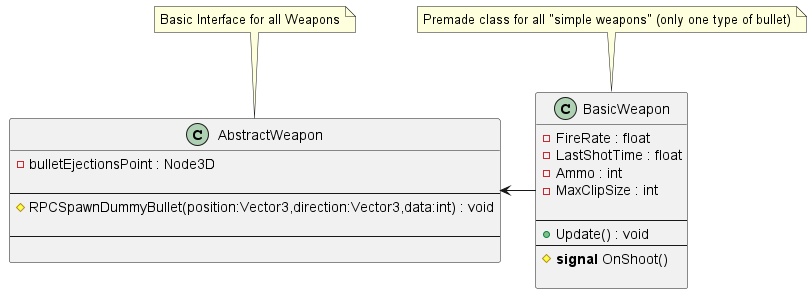

The diagram above was rendered by PlantUML. Its source (embedded in the PNG):
@startuml Weapon

class AbstractWeapon {
    - bulletEjectionsPoint : Node3D

    --
    # RPCSpawnDummyBullet(position:Vector3,direction:Vector3,data:int) : void
    
    --

}

note top of AbstractWeapon : Basic Interface for all Weapons

class BasicWeapon {
    - FireRate : float
    - LastShotTime : float
    - Ammo : int
    - MaxClipSize : int

    --
    + Update() : void
    --
    # <b>signal</b> OnShoot()

}
note top of BasicWeapon : Premade class for all "simple weapons" (only one type of bullet)

AbstractWeapon <- BasicWeapon 

@enduml